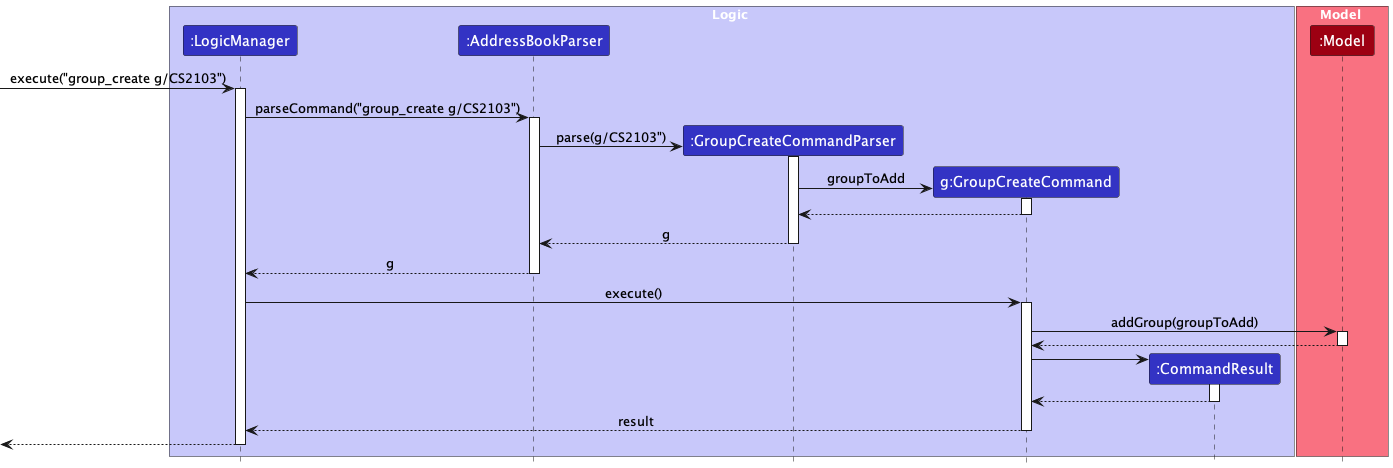

The diagram above was rendered by PlantUML. Its source (embedded in the PNG):
@startuml
!include style.puml

box Logic LOGIC_COLOR_T1
participant ":LogicManager" as LogicManager LOGIC_COLOR
participant ":AddressBookParser" as AddressBookParser LOGIC_COLOR
participant ":GroupCreateCommandParser" as GroupCreateCommandParser LOGIC_COLOR
participant "g:GroupCreateCommand" as GroupCreateCommand LOGIC_COLOR
participant ":CommandResult" as CommandResult LOGIC_COLOR
end box

box Model MODEL_COLOR_T1
participant ":Model" as Model MODEL_COLOR
end box

[-> LogicManager : execute("group_create g/CS2103")
activate LogicManager

LogicManager -> AddressBookParser : parseCommand("group_create g/CS2103")
activate AddressBookParser

create GroupCreateCommandParser
AddressBookParser -> GroupCreateCommandParser : parse(g/CS2103")
activate GroupCreateCommandParser

create GroupCreateCommand
GroupCreateCommandParser -> GroupCreateCommand : groupToAdd
activate GroupCreateCommand

GroupCreateCommand --> GroupCreateCommandParser
deactivate GroupCreateCommand

GroupCreateCommandParser --> AddressBookParser : g
deactivate GroupCreateCommandParser

AddressBookParser --> LogicManager : g
deactivate AddressBookParser

LogicManager -> GroupCreateCommand : execute()
activate GroupCreateCommand

GroupCreateCommand -> Model : addGroup(groupToAdd)
activate Model

Model --> GroupCreateCommand
deactivate Model

create CommandResult
GroupCreateCommand -> CommandResult
activate CommandResult

CommandResult --> GroupCreateCommand
deactivate CommandResult

GroupCreateCommand --> LogicManager : result
deactivate GroupCreateCommand

[<--LogicManager
deactivate LogicManager
@enduml